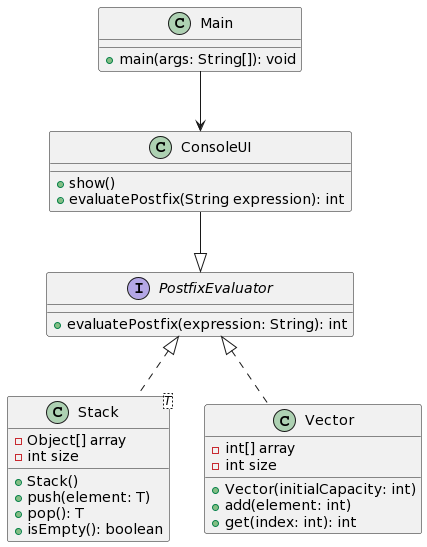

The diagram above was rendered by PlantUML. Its source (embedded in the PNG):
@startuml
class ConsoleUI {
  +show()
  +evaluatePostfix(String expression): int
}

interface PostfixEvaluator {
  +evaluatePostfix(expression: String): int
}

class Stack<T> {
  -Object[] array
  -int size
  +Stack()
  +push(element: T)
  +pop(): T
  +isEmpty(): boolean
}

class Vector {
  -int[] array
  -int size
  +Vector(initialCapacity: int)
  +add(element: int)
  +get(index: int): int
}

class Main {
  +main(args: String[]): void
}
ConsoleUI --|> PostfixEvaluator
PostfixEvaluator <|.. Stack
PostfixEvaluator <|.. Vector
Main --> ConsoleUI
@enduml